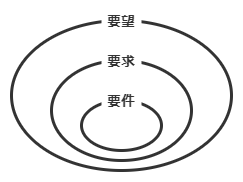

The diagram above was exported from draw.io. Its source (the exported page's mxGraphModel, read from the mxfile embedded in the PNG):
<mxGraphModel dx="1550" dy="762" grid="1" gridSize="10" guides="1" tooltips="1" connect="1" arrows="1" fold="1" page="1" pageScale="1" pageWidth="827" pageHeight="1169" math="0" shadow="0">
  <root>
    <mxCell id="Cm11EibMAAkHZF6dWxH2-0" />
    <mxCell id="Cm11EibMAAkHZF6dWxH2-1" parent="Cm11EibMAAkHZF6dWxH2-0" />
    <mxCell id="Sck6W0QK5KQ9cbMpSaY4-3" value="" style="ellipse;whiteSpace=wrap;html=1;rounded=1;fontSize=14;strokeColor=#333333;strokeWidth=3;" vertex="1" parent="Cm11EibMAAkHZF6dWxH2-1">
      <mxGeometry x="290" y="190" width="220" height="150" as="geometry" />
    </mxCell>
    <mxCell id="Sck6W0QK5KQ9cbMpSaY4-1" value="" style="ellipse;whiteSpace=wrap;html=1;rounded=1;fontSize=14;strokeColor=#333333;strokeWidth=3;" vertex="1" parent="Cm11EibMAAkHZF6dWxH2-1">
      <mxGeometry x="330" y="230" width="140" height="100" as="geometry" />
    </mxCell>
    <mxCell id="yRj7EANK-5YE2RDJ4TUQ-0" value="" style="ellipse;whiteSpace=wrap;html=1;rounded=1;fontSize=14;strokeColor=#333333;strokeWidth=3;" vertex="1" parent="Cm11EibMAAkHZF6dWxH2-1">
      <mxGeometry x="360" y="270" width="80" height="50" as="geometry" />
    </mxCell>
    <mxCell id="Sck6W0QK5KQ9cbMpSaY4-0" value="要件" style="text;html=1;strokeColor=none;align=center;verticalAlign=middle;whiteSpace=wrap;rounded=0;fontSize=14;fillColor=#ffffff;fontStyle=1;fontColor=#333333;" vertex="1" parent="Cm11EibMAAkHZF6dWxH2-1">
      <mxGeometry x="380" y="260" width="40" height="20" as="geometry" />
    </mxCell>
    <mxCell id="Sck6W0QK5KQ9cbMpSaY4-2" value="要求" style="text;html=1;strokeColor=none;align=center;verticalAlign=middle;whiteSpace=wrap;rounded=0;fontSize=14;fillColor=#ffffff;fontStyle=1;fontColor=#333333;" vertex="1" parent="Cm11EibMAAkHZF6dWxH2-1">
      <mxGeometry x="380" y="220" width="40" height="20" as="geometry" />
    </mxCell>
    <mxCell id="Sck6W0QK5KQ9cbMpSaY4-4" value="要望" style="text;html=1;strokeColor=none;align=center;verticalAlign=middle;whiteSpace=wrap;rounded=0;fontSize=14;fillColor=#ffffff;fontStyle=1;fontColor=#333333;" vertex="1" parent="Cm11EibMAAkHZF6dWxH2-1">
      <mxGeometry x="380" y="180" width="40" height="20" as="geometry" />
    </mxCell>
  </root>
</mxGraphModel>